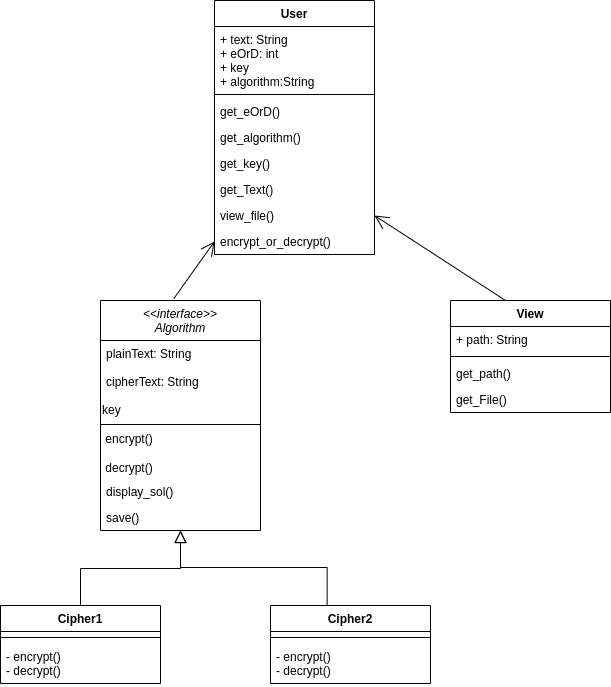

The diagram above was exported from draw.io. Its source (the exported page's mxGraphModel, read from the mxfile embedded in the PNG):
<mxGraphModel dx="1350" dy="1942" grid="1" gridSize="10" guides="1" tooltips="1" connect="1" arrows="1" fold="1" page="1" pageScale="1" pageWidth="827" pageHeight="1169" math="0" shadow="0">
  <root>
    <mxCell id="WIyWlLk6GJQsqaUBKTNV-0" />
    <mxCell id="WIyWlLk6GJQsqaUBKTNV-1" parent="WIyWlLk6GJQsqaUBKTNV-0" />
    <mxCell id="zkfFHV4jXpPFQw0GAbJ--0" value="&lt;&lt;interface&gt;&gt;&#10;Algorithm" style="swimlane;fontStyle=2;align=center;verticalAlign=top;childLayout=stackLayout;horizontal=1;startSize=40;horizontalStack=0;resizeParent=1;resizeLast=0;collapsible=1;marginBottom=0;rounded=0;shadow=0;strokeWidth=1;" parent="WIyWlLk6GJQsqaUBKTNV-1" vertex="1">
      <mxGeometry x="220" y="280" width="160" height="230" as="geometry">
        <mxRectangle x="230" y="140" width="160" height="26" as="alternateBounds" />
      </mxGeometry>
    </mxCell>
    <mxCell id="zkfFHV4jXpPFQw0GAbJ--1" value="plainText: String&#10;&#10;cipherText: String" style="text;align=left;verticalAlign=top;spacingLeft=4;spacingRight=4;overflow=hidden;rotatable=0;points=[[0,0.5],[1,0.5]];portConstraint=eastwest;" parent="zkfFHV4jXpPFQw0GAbJ--0" vertex="1">
      <mxGeometry y="40" width="160" height="60" as="geometry" />
    </mxCell>
    <mxCell id="ZDZ5cc8jp6IkA8kB1RDr-7" value="key" style="text;html=1;align=left;verticalAlign=middle;resizable=0;points=[];autosize=1;strokeColor=none;fillColor=none;" parent="zkfFHV4jXpPFQw0GAbJ--0" vertex="1">
      <mxGeometry y="100" width="160" height="20" as="geometry" />
    </mxCell>
    <mxCell id="zkfFHV4jXpPFQw0GAbJ--4" value="" style="line;html=1;strokeWidth=1;align=left;verticalAlign=middle;spacingTop=-1;spacingLeft=3;spacingRight=3;rotatable=0;labelPosition=right;points=[];portConstraint=eastwest;" parent="zkfFHV4jXpPFQw0GAbJ--0" vertex="1">
      <mxGeometry y="120" width="160" height="8" as="geometry" />
    </mxCell>
    <mxCell id="6D_EelOb29QnvuMVmxwU-0" value="&amp;nbsp;encrypt()&lt;br&gt;&lt;br&gt;&amp;nbsp;decrypt()" style="text;html=1;align=left;verticalAlign=middle;resizable=0;points=[];autosize=1;strokeColor=none;fillColor=none;" parent="zkfFHV4jXpPFQw0GAbJ--0" vertex="1">
      <mxGeometry y="128" width="160" height="50" as="geometry" />
    </mxCell>
    <mxCell id="3NQz-xLg_5v2_PDj_dEH-1" value="display_sol()" style="text;strokeColor=none;fillColor=none;align=left;verticalAlign=top;spacingLeft=4;spacingRight=4;overflow=hidden;rotatable=0;points=[[0,0.5],[1,0.5]];portConstraint=eastwest;" vertex="1" parent="zkfFHV4jXpPFQw0GAbJ--0">
      <mxGeometry y="178" width="160" height="26" as="geometry" />
    </mxCell>
    <mxCell id="3NQz-xLg_5v2_PDj_dEH-0" value="save()" style="text;strokeColor=none;fillColor=none;align=left;verticalAlign=top;spacingLeft=4;spacingRight=4;overflow=hidden;rotatable=0;points=[[0,0.5],[1,0.5]];portConstraint=eastwest;" vertex="1" parent="zkfFHV4jXpPFQw0GAbJ--0">
      <mxGeometry y="204" width="160" height="26" as="geometry" />
    </mxCell>
    <mxCell id="zkfFHV4jXpPFQw0GAbJ--12" value="" style="endArrow=block;endSize=10;endFill=0;shadow=0;strokeWidth=1;rounded=0;edgeStyle=elbowEdgeStyle;elbow=vertical;exitX=0.5;exitY=0;exitDx=0;exitDy=0;" parent="WIyWlLk6GJQsqaUBKTNV-1" source="6D_EelOb29QnvuMVmxwU-3" target="zkfFHV4jXpPFQw0GAbJ--0" edge="1">
      <mxGeometry width="160" relative="1" as="geometry">
        <mxPoint x="200" y="360" as="sourcePoint" />
        <mxPoint x="200" y="203" as="targetPoint" />
      </mxGeometry>
    </mxCell>
    <mxCell id="zkfFHV4jXpPFQw0GAbJ--16" value="" style="endArrow=block;endSize=10;endFill=0;shadow=0;strokeWidth=1;rounded=0;edgeStyle=elbowEdgeStyle;elbow=vertical;exitX=0.354;exitY=-0.003;exitDx=0;exitDy=0;exitPerimeter=0;" parent="WIyWlLk6GJQsqaUBKTNV-1" source="ZDZ5cc8jp6IkA8kB1RDr-9" target="zkfFHV4jXpPFQw0GAbJ--0" edge="1">
      <mxGeometry width="160" relative="1" as="geometry">
        <mxPoint x="410" y="360" as="sourcePoint" />
        <mxPoint x="310" y="271" as="targetPoint" />
      </mxGeometry>
    </mxCell>
    <mxCell id="6D_EelOb29QnvuMVmxwU-3" value="Cipher1" style="swimlane;fontStyle=1;align=center;verticalAlign=top;childLayout=stackLayout;horizontal=1;startSize=26;horizontalStack=0;resizeParent=1;resizeParentMax=0;resizeLast=0;collapsible=1;marginBottom=0;" parent="WIyWlLk6GJQsqaUBKTNV-1" vertex="1">
      <mxGeometry x="120" y="585" width="160" height="78" as="geometry" />
    </mxCell>
    <mxCell id="6D_EelOb29QnvuMVmxwU-5" value="" style="line;strokeWidth=1;fillColor=none;align=left;verticalAlign=middle;spacingTop=-1;spacingLeft=3;spacingRight=3;rotatable=0;labelPosition=right;points=[];portConstraint=eastwest;" parent="6D_EelOb29QnvuMVmxwU-3" vertex="1">
      <mxGeometry y="26" width="160" height="12" as="geometry" />
    </mxCell>
    <mxCell id="6D_EelOb29QnvuMVmxwU-6" value="- encrypt()&#10;- decrypt()" style="text;strokeColor=none;fillColor=none;align=left;verticalAlign=top;spacingLeft=4;spacingRight=4;overflow=hidden;rotatable=0;points=[[0,0.5],[1,0.5]];portConstraint=eastwest;" parent="6D_EelOb29QnvuMVmxwU-3" vertex="1">
      <mxGeometry y="38" width="160" height="40" as="geometry" />
    </mxCell>
    <mxCell id="ZDZ5cc8jp6IkA8kB1RDr-0" value="User" style="swimlane;fontStyle=1;align=center;verticalAlign=top;childLayout=stackLayout;horizontal=1;startSize=26;horizontalStack=0;resizeParent=1;resizeParentMax=0;resizeLast=0;collapsible=1;marginBottom=0;" parent="WIyWlLk6GJQsqaUBKTNV-1" vertex="1">
      <mxGeometry x="334" y="-20" width="160" height="254" as="geometry" />
    </mxCell>
    <mxCell id="ZDZ5cc8jp6IkA8kB1RDr-1" value="+ text: String&#10;+ eOrD: int&#10;+ key&#10;+ algorithm:String" style="text;strokeColor=none;fillColor=none;align=left;verticalAlign=top;spacingLeft=4;spacingRight=4;overflow=hidden;rotatable=0;points=[[0,0.5],[1,0.5]];portConstraint=eastwest;" parent="ZDZ5cc8jp6IkA8kB1RDr-0" vertex="1">
      <mxGeometry y="26" width="160" height="64" as="geometry" />
    </mxCell>
    <mxCell id="ZDZ5cc8jp6IkA8kB1RDr-2" value="" style="line;strokeWidth=1;fillColor=none;align=left;verticalAlign=middle;spacingTop=-1;spacingLeft=3;spacingRight=3;rotatable=0;labelPosition=right;points=[];portConstraint=eastwest;" parent="ZDZ5cc8jp6IkA8kB1RDr-0" vertex="1">
      <mxGeometry y="90" width="160" height="8" as="geometry" />
    </mxCell>
    <mxCell id="3NQz-xLg_5v2_PDj_dEH-4" value="get_eOrD()" style="text;strokeColor=none;fillColor=none;align=left;verticalAlign=top;spacingLeft=4;spacingRight=4;overflow=hidden;rotatable=0;points=[[0,0.5],[1,0.5]];portConstraint=eastwest;" vertex="1" parent="ZDZ5cc8jp6IkA8kB1RDr-0">
      <mxGeometry y="98" width="160" height="26" as="geometry" />
    </mxCell>
    <mxCell id="3NQz-xLg_5v2_PDj_dEH-6" value="get_algorithm()" style="text;strokeColor=none;fillColor=none;align=left;verticalAlign=top;spacingLeft=4;spacingRight=4;overflow=hidden;rotatable=0;points=[[0,0.5],[1,0.5]];portConstraint=eastwest;" vertex="1" parent="ZDZ5cc8jp6IkA8kB1RDr-0">
      <mxGeometry y="124" width="160" height="26" as="geometry" />
    </mxCell>
    <mxCell id="3NQz-xLg_5v2_PDj_dEH-5" value="get_key()" style="text;strokeColor=none;fillColor=none;align=left;verticalAlign=top;spacingLeft=4;spacingRight=4;overflow=hidden;rotatable=0;points=[[0,0.5],[1,0.5]];portConstraint=eastwest;" vertex="1" parent="ZDZ5cc8jp6IkA8kB1RDr-0">
      <mxGeometry y="150" width="160" height="26" as="geometry" />
    </mxCell>
    <mxCell id="3NQz-xLg_5v2_PDj_dEH-2" value="get_Text()&#10;" style="text;strokeColor=none;fillColor=none;align=left;verticalAlign=top;spacingLeft=4;spacingRight=4;overflow=hidden;rotatable=0;points=[[0,0.5],[1,0.5]];portConstraint=eastwest;" vertex="1" parent="ZDZ5cc8jp6IkA8kB1RDr-0">
      <mxGeometry y="176" width="160" height="26" as="geometry" />
    </mxCell>
    <mxCell id="3NQz-xLg_5v2_PDj_dEH-9" value="view_file()" style="text;strokeColor=none;fillColor=none;align=left;verticalAlign=top;spacingLeft=4;spacingRight=4;overflow=hidden;rotatable=0;points=[[0,0.5],[1,0.5]];portConstraint=eastwest;" vertex="1" parent="ZDZ5cc8jp6IkA8kB1RDr-0">
      <mxGeometry y="202" width="160" height="26" as="geometry" />
    </mxCell>
    <mxCell id="3NQz-xLg_5v2_PDj_dEH-7" value="encrypt_or_decrypt()" style="text;strokeColor=none;fillColor=none;align=left;verticalAlign=top;spacingLeft=4;spacingRight=4;overflow=hidden;rotatable=0;points=[[0,0.5],[1,0.5]];portConstraint=eastwest;" vertex="1" parent="ZDZ5cc8jp6IkA8kB1RDr-0">
      <mxGeometry y="228" width="160" height="26" as="geometry" />
    </mxCell>
    <mxCell id="ZDZ5cc8jp6IkA8kB1RDr-4" value="" style="endArrow=open;endFill=1;endSize=12;html=1;rounded=0;exitX=0.458;exitY=-0.008;exitDx=0;exitDy=0;exitPerimeter=0;entryX=0;entryY=0.5;entryDx=0;entryDy=0;" parent="WIyWlLk6GJQsqaUBKTNV-1" source="zkfFHV4jXpPFQw0GAbJ--0" target="3NQz-xLg_5v2_PDj_dEH-7" edge="1">
      <mxGeometry width="160" relative="1" as="geometry">
        <mxPoint x="50" y="52.5" as="sourcePoint" />
        <mxPoint x="300" y="170" as="targetPoint" />
      </mxGeometry>
    </mxCell>
    <mxCell id="ZDZ5cc8jp6IkA8kB1RDr-6" value="" style="endArrow=open;endFill=1;endSize=12;html=1;rounded=0;exitX=0.25;exitY=0;exitDx=0;exitDy=0;entryX=1;entryY=0.5;entryDx=0;entryDy=0;" parent="WIyWlLk6GJQsqaUBKTNV-1" target="3NQz-xLg_5v2_PDj_dEH-9" edge="1">
      <mxGeometry width="160" relative="1" as="geometry">
        <mxPoint x="625" y="280" as="sourcePoint" />
        <mxPoint x="550" y="140" as="targetPoint" />
      </mxGeometry>
    </mxCell>
    <mxCell id="ZDZ5cc8jp6IkA8kB1RDr-9" value="Cipher2" style="swimlane;fontStyle=1;align=center;verticalAlign=top;childLayout=stackLayout;horizontal=1;startSize=26;horizontalStack=0;resizeParent=1;resizeParentMax=0;resizeLast=0;collapsible=1;marginBottom=0;" parent="WIyWlLk6GJQsqaUBKTNV-1" vertex="1">
      <mxGeometry x="390" y="585" width="160" height="78" as="geometry" />
    </mxCell>
    <mxCell id="ZDZ5cc8jp6IkA8kB1RDr-11" value="" style="line;strokeWidth=1;fillColor=none;align=left;verticalAlign=middle;spacingTop=-1;spacingLeft=3;spacingRight=3;rotatable=0;labelPosition=right;points=[];portConstraint=eastwest;" parent="ZDZ5cc8jp6IkA8kB1RDr-9" vertex="1">
      <mxGeometry y="26" width="160" height="12" as="geometry" />
    </mxCell>
    <mxCell id="ZDZ5cc8jp6IkA8kB1RDr-12" value="- encrypt()&#10;- decrypt()" style="text;strokeColor=none;fillColor=none;align=left;verticalAlign=top;spacingLeft=4;spacingRight=4;overflow=hidden;rotatable=0;points=[[0,0.5],[1,0.5]];portConstraint=eastwest;" parent="ZDZ5cc8jp6IkA8kB1RDr-9" vertex="1">
      <mxGeometry y="38" width="160" height="40" as="geometry" />
    </mxCell>
    <mxCell id="3NQz-xLg_5v2_PDj_dEH-10" value="View" style="swimlane;fontStyle=1;align=center;verticalAlign=top;childLayout=stackLayout;horizontal=1;startSize=26;horizontalStack=0;resizeParent=1;resizeParentMax=0;resizeLast=0;collapsible=1;marginBottom=0;" vertex="1" parent="WIyWlLk6GJQsqaUBKTNV-1">
      <mxGeometry x="570" y="280" width="160" height="112" as="geometry" />
    </mxCell>
    <mxCell id="3NQz-xLg_5v2_PDj_dEH-11" value="+ path: String" style="text;strokeColor=none;fillColor=none;align=left;verticalAlign=top;spacingLeft=4;spacingRight=4;overflow=hidden;rotatable=0;points=[[0,0.5],[1,0.5]];portConstraint=eastwest;" vertex="1" parent="3NQz-xLg_5v2_PDj_dEH-10">
      <mxGeometry y="26" width="160" height="26" as="geometry" />
    </mxCell>
    <mxCell id="3NQz-xLg_5v2_PDj_dEH-12" value="" style="line;strokeWidth=1;fillColor=none;align=left;verticalAlign=middle;spacingTop=-1;spacingLeft=3;spacingRight=3;rotatable=0;labelPosition=right;points=[];portConstraint=eastwest;" vertex="1" parent="3NQz-xLg_5v2_PDj_dEH-10">
      <mxGeometry y="52" width="160" height="8" as="geometry" />
    </mxCell>
    <mxCell id="3NQz-xLg_5v2_PDj_dEH-13" value="get_path()" style="text;strokeColor=none;fillColor=none;align=left;verticalAlign=top;spacingLeft=4;spacingRight=4;overflow=hidden;rotatable=0;points=[[0,0.5],[1,0.5]];portConstraint=eastwest;" vertex="1" parent="3NQz-xLg_5v2_PDj_dEH-10">
      <mxGeometry y="60" width="160" height="26" as="geometry" />
    </mxCell>
    <mxCell id="3NQz-xLg_5v2_PDj_dEH-14" value="get_File()" style="text;strokeColor=none;fillColor=none;align=left;verticalAlign=top;spacingLeft=4;spacingRight=4;overflow=hidden;rotatable=0;points=[[0,0.5],[1,0.5]];portConstraint=eastwest;" vertex="1" parent="3NQz-xLg_5v2_PDj_dEH-10">
      <mxGeometry y="86" width="160" height="26" as="geometry" />
    </mxCell>
  </root>
</mxGraphModel>